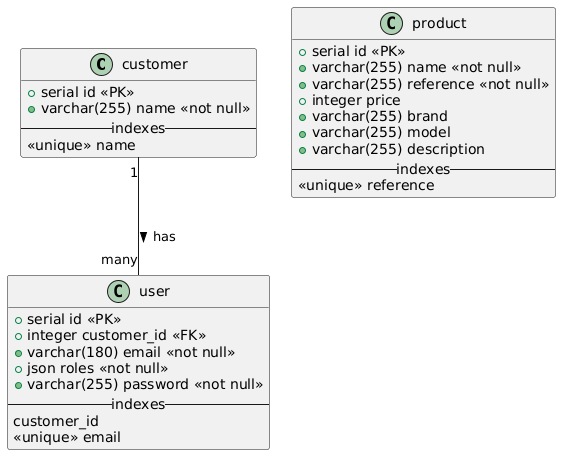

The diagram above was rendered by PlantUML. Its source (embedded in the PNG):
@startuml
class customer {
  +serial id <<PK>>
  +varchar(255) name <<not null>>
  --indexes--
  <<unique>> name
}

class product {
  +serial id <<PK>>
  +varchar(255) name <<not null>>
  +varchar(255) reference <<not null>>
  +integer price
  +varchar(255) brand
  +varchar(255) model 
  +varchar(255) description
  --indexes--
  <<unique>> reference
}

class user {
  +serial id <<PK>>
  +integer customer_id <<FK>>
  +varchar(180) email <<not null>>
  +json roles <<not null>>
  +varchar(255) password <<not null>>
  --indexes--
  customer_id
  <<unique>> email
}

customer "1" -- "many" user : has >
@enduml